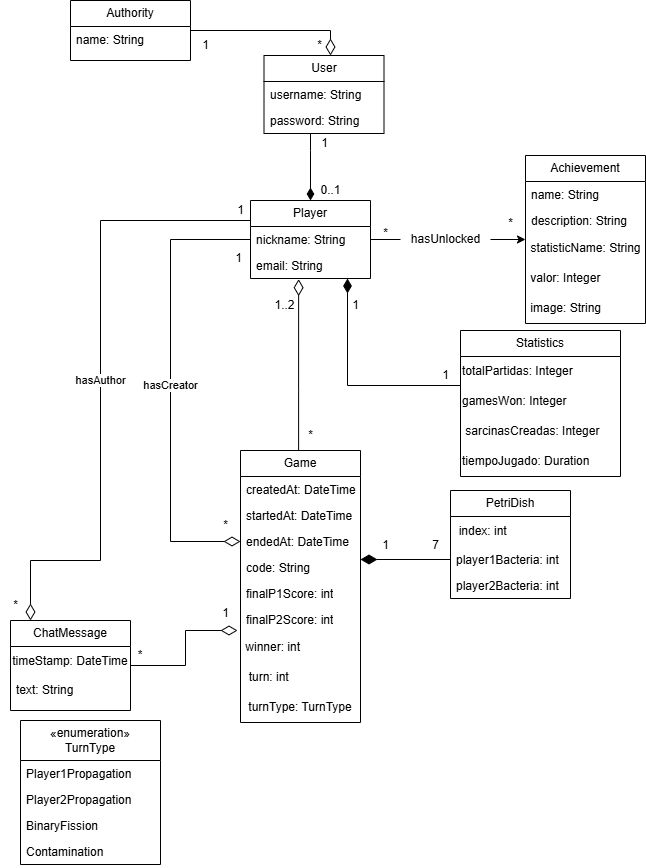

The diagram above was exported from draw.io. Its source (the exported page's mxGraphModel, read from the mxfile embedded in the PNG):
<mxGraphModel dx="1020" dy="659" grid="1" gridSize="10" guides="1" tooltips="1" connect="1" arrows="1" fold="1" page="1" pageScale="1" pageWidth="827" pageHeight="1169" math="0" shadow="0">
  <root>
    <mxCell id="0" />
    <mxCell id="1" parent="0" />
    <mxCell id="3mfXrvNW1rwZvLgKRabz-4" value="Authority" style="swimlane;fontStyle=0;childLayout=stackLayout;horizontal=1;startSize=26;fillColor=none;horizontalStack=0;resizeParent=1;resizeParentMax=0;resizeLast=0;collapsible=1;marginBottom=0;whiteSpace=wrap;html=1;" parent="1" vertex="1">
      <mxGeometry x="200" y="530" width="120" height="60" as="geometry" />
    </mxCell>
    <mxCell id="3mfXrvNW1rwZvLgKRabz-5" value="name: String" style="text;strokeColor=none;fillColor=none;align=left;verticalAlign=top;spacingLeft=4;spacingRight=4;overflow=hidden;rotatable=0;points=[[0,0.5],[1,0.5]];portConstraint=eastwest;whiteSpace=wrap;html=1;" parent="3mfXrvNW1rwZvLgKRabz-4" vertex="1">
      <mxGeometry y="26" width="120" height="34" as="geometry" />
    </mxCell>
    <mxCell id="KesNMhf0oPX8NaFCzVZh-2" style="edgeStyle=orthogonalEdgeStyle;rounded=0;orthogonalLoop=1;jettySize=auto;html=1;endArrow=diamondThin;endFill=1;endSize=10;" parent="1" source="3mfXrvNW1rwZvLgKRabz-6" target="ElcwcpQHegBN7iZQsKDc-2" edge="1">
      <mxGeometry relative="1" as="geometry">
        <Array as="points">
          <mxPoint x="440" y="680" />
          <mxPoint x="440" y="680" />
        </Array>
      </mxGeometry>
    </mxCell>
    <mxCell id="3mfXrvNW1rwZvLgKRabz-6" value="User" style="swimlane;fontStyle=0;childLayout=stackLayout;horizontal=1;startSize=26;fillColor=none;horizontalStack=0;resizeParent=1;resizeParentMax=0;resizeLast=0;collapsible=1;marginBottom=0;whiteSpace=wrap;html=1;" parent="1" vertex="1">
      <mxGeometry x="393.5" y="585" width="120" height="78" as="geometry" />
    </mxCell>
    <mxCell id="3mfXrvNW1rwZvLgKRabz-7" value="username: String" style="text;strokeColor=none;fillColor=none;align=left;verticalAlign=top;spacingLeft=4;spacingRight=4;overflow=hidden;rotatable=0;points=[[0,0.5],[1,0.5]];portConstraint=eastwest;whiteSpace=wrap;html=1;" parent="3mfXrvNW1rwZvLgKRabz-6" vertex="1">
      <mxGeometry y="26" width="120" height="26" as="geometry" />
    </mxCell>
    <mxCell id="3mfXrvNW1rwZvLgKRabz-8" value="password: String" style="text;strokeColor=none;fillColor=none;align=left;verticalAlign=top;spacingLeft=4;spacingRight=4;overflow=hidden;rotatable=0;points=[[0,0.5],[1,0.5]];portConstraint=eastwest;whiteSpace=wrap;html=1;" parent="3mfXrvNW1rwZvLgKRabz-6" vertex="1">
      <mxGeometry y="52" width="120" height="26" as="geometry" />
    </mxCell>
    <mxCell id="3mfXrvNW1rwZvLgKRabz-9" value="Game" style="swimlane;fontStyle=0;childLayout=stackLayout;horizontal=1;startSize=26;fillColor=none;horizontalStack=0;resizeParent=1;resizeParentMax=0;resizeLast=0;collapsible=1;marginBottom=0;whiteSpace=wrap;html=1;" parent="1" vertex="1">
      <mxGeometry x="370" y="980" width="120" height="272" as="geometry" />
    </mxCell>
    <mxCell id="3mfXrvNW1rwZvLgKRabz-10" value="createdAt: DateTime" style="text;strokeColor=none;fillColor=none;align=left;verticalAlign=top;spacingLeft=4;spacingRight=4;overflow=hidden;rotatable=0;points=[[0,0.5],[1,0.5]];portConstraint=eastwest;whiteSpace=wrap;html=1;" parent="3mfXrvNW1rwZvLgKRabz-9" vertex="1">
      <mxGeometry y="26" width="120" height="26" as="geometry" />
    </mxCell>
    <mxCell id="3mfXrvNW1rwZvLgKRabz-11" value="startedAt: DateTime" style="text;strokeColor=none;fillColor=none;align=left;verticalAlign=top;spacingLeft=4;spacingRight=4;overflow=hidden;rotatable=0;points=[[0,0.5],[1,0.5]];portConstraint=eastwest;whiteSpace=wrap;html=1;" parent="3mfXrvNW1rwZvLgKRabz-9" vertex="1">
      <mxGeometry y="52" width="120" height="26" as="geometry" />
    </mxCell>
    <mxCell id="3mfXrvNW1rwZvLgKRabz-12" value="endedAt: DateTime" style="text;strokeColor=none;fillColor=none;align=left;verticalAlign=top;spacingLeft=4;spacingRight=4;overflow=hidden;rotatable=0;points=[[0,0.5],[1,0.5]];portConstraint=eastwest;whiteSpace=wrap;html=1;" parent="3mfXrvNW1rwZvLgKRabz-9" vertex="1">
      <mxGeometry y="78" width="120" height="26" as="geometry" />
    </mxCell>
    <mxCell id="3mfXrvNW1rwZvLgKRabz-15" value="code: String" style="text;strokeColor=none;fillColor=none;align=left;verticalAlign=top;spacingLeft=4;spacingRight=4;overflow=hidden;rotatable=0;points=[[0,0.5],[1,0.5]];portConstraint=eastwest;whiteSpace=wrap;html=1;" parent="3mfXrvNW1rwZvLgKRabz-9" vertex="1">
      <mxGeometry y="104" width="120" height="26" as="geometry" />
    </mxCell>
    <mxCell id="3mfXrvNW1rwZvLgKRabz-13" value="finalP1Score: int" style="text;strokeColor=none;fillColor=none;align=left;verticalAlign=top;spacingLeft=4;spacingRight=4;overflow=hidden;rotatable=0;points=[[0,0.5],[1,0.5]];portConstraint=eastwest;whiteSpace=wrap;html=1;" parent="3mfXrvNW1rwZvLgKRabz-9" vertex="1">
      <mxGeometry y="130" width="120" height="26" as="geometry" />
    </mxCell>
    <mxCell id="3mfXrvNW1rwZvLgKRabz-14" value="finalP2Score: int" style="text;strokeColor=none;fillColor=none;align=left;verticalAlign=top;spacingLeft=4;spacingRight=4;overflow=hidden;rotatable=0;points=[[0,0.5],[1,0.5]];portConstraint=eastwest;whiteSpace=wrap;html=1;" parent="3mfXrvNW1rwZvLgKRabz-9" vertex="1">
      <mxGeometry y="156" width="120" height="26" as="geometry" />
    </mxCell>
    <mxCell id="3mfXrvNW1rwZvLgKRabz-68" value="&lt;div style=&quot;&quot;&gt;&lt;span style=&quot;background-color: transparent; color: light-dark(rgb(0, 0, 0), rgb(255, 255, 255));&quot;&gt;&amp;nbsp;winner: int&lt;/span&gt;&lt;/div&gt;" style="text;html=1;align=left;verticalAlign=middle;whiteSpace=wrap;rounded=0;" parent="3mfXrvNW1rwZvLgKRabz-9" vertex="1">
      <mxGeometry y="182" width="120" height="30" as="geometry" />
    </mxCell>
    <mxCell id="urS__KCSGVySne5pXq7V-1" value="&amp;nbsp; turn: int&amp;nbsp;" style="text;html=1;whiteSpace=wrap;strokeColor=none;fillColor=none;align=left;verticalAlign=middle;rounded=0;" parent="3mfXrvNW1rwZvLgKRabz-9" vertex="1">
      <mxGeometry y="212" width="120" height="30" as="geometry" />
    </mxCell>
    <mxCell id="urS__KCSGVySne5pXq7V-2" value="turnType: TurnType" style="text;html=1;whiteSpace=wrap;strokeColor=none;fillColor=none;align=center;verticalAlign=middle;rounded=0;" parent="3mfXrvNW1rwZvLgKRabz-9" vertex="1">
      <mxGeometry y="242" width="120" height="30" as="geometry" />
    </mxCell>
    <mxCell id="3mfXrvNW1rwZvLgKRabz-16" value="PetriDish" style="swimlane;fontStyle=0;childLayout=stackLayout;horizontal=1;startSize=26;fillColor=none;horizontalStack=0;resizeParent=1;resizeParentMax=0;resizeLast=0;collapsible=1;marginBottom=0;whiteSpace=wrap;html=1;" parent="1" vertex="1">
      <mxGeometry x="580" y="1020" width="120" height="108" as="geometry">
        <mxRectangle x="-600" y="320" width="90" height="30" as="alternateBounds" />
      </mxGeometry>
    </mxCell>
    <mxCell id="R8KsUdj6U0jU2-D7ZNqg-1" value="&amp;nbsp; index: int" style="text;html=1;align=left;verticalAlign=middle;whiteSpace=wrap;rounded=0;" parent="3mfXrvNW1rwZvLgKRabz-16" vertex="1">
      <mxGeometry y="26" width="120" height="30" as="geometry" />
    </mxCell>
    <mxCell id="3mfXrvNW1rwZvLgKRabz-17" value="player1Bacteria: int" style="text;strokeColor=none;fillColor=none;align=left;verticalAlign=top;spacingLeft=4;spacingRight=4;overflow=hidden;rotatable=0;points=[[0,0.5],[1,0.5]];portConstraint=eastwest;whiteSpace=wrap;html=1;" parent="3mfXrvNW1rwZvLgKRabz-16" vertex="1">
      <mxGeometry y="56" width="120" height="26" as="geometry" />
    </mxCell>
    <mxCell id="3mfXrvNW1rwZvLgKRabz-18" value="player2Bacteria: int" style="text;strokeColor=none;fillColor=none;align=left;verticalAlign=top;spacingLeft=4;spacingRight=4;overflow=hidden;rotatable=0;points=[[0,0.5],[1,0.5]];portConstraint=eastwest;whiteSpace=wrap;html=1;" parent="3mfXrvNW1rwZvLgKRabz-16" vertex="1">
      <mxGeometry y="82" width="120" height="26" as="geometry" />
    </mxCell>
    <mxCell id="3mfXrvNW1rwZvLgKRabz-19" value="hasCreator" style="endArrow=none;html=1;endSize=12;startArrow=diamondThin;startSize=14;startFill=0;edgeStyle=orthogonalEdgeStyle;rounded=0;exitX=0;exitY=0.5;exitDx=0;exitDy=0;" parent="1" source="3mfXrvNW1rwZvLgKRabz-12" target="ElcwcpQHegBN7iZQsKDc-2" edge="1">
      <mxGeometry relative="1" as="geometry">
        <mxPoint x="360" y="1070" as="sourcePoint" />
        <mxPoint x="285" y="895.97" as="targetPoint" />
        <Array as="points">
          <mxPoint x="300" y="1071" />
          <mxPoint x="300" y="769" />
        </Array>
      </mxGeometry>
    </mxCell>
    <mxCell id="3mfXrvNW1rwZvLgKRabz-20" value="" style="endArrow=none;html=1;endSize=12;startArrow=diamondThin;startSize=14;startFill=0;edgeStyle=orthogonalEdgeStyle;align=left;verticalAlign=bottom;rounded=0;exitX=0.401;exitY=1.025;exitDx=0;exitDy=0;exitPerimeter=0;" parent="1" source="ElcwcpQHegBN7iZQsKDc-6" target="3mfXrvNW1rwZvLgKRabz-9" edge="1">
      <mxGeometry x="-1" y="3" relative="1" as="geometry">
        <mxPoint x="430" y="816.94" as="sourcePoint" />
        <mxPoint x="410" y="940" as="targetPoint" />
        <Array as="points">
          <mxPoint x="428" y="920" />
          <mxPoint x="428" y="920" />
        </Array>
      </mxGeometry>
    </mxCell>
    <mxCell id="3mfXrvNW1rwZvLgKRabz-21" value="" style="endArrow=none;html=1;endSize=12;startArrow=diamondThin;startSize=14;startFill=0;edgeStyle=orthogonalEdgeStyle;align=left;verticalAlign=bottom;rounded=0;" parent="1" source="3mfXrvNW1rwZvLgKRabz-6" target="3mfXrvNW1rwZvLgKRabz-4" edge="1">
      <mxGeometry x="-1" y="3" relative="1" as="geometry">
        <mxPoint x="490" y="510" as="sourcePoint" />
        <mxPoint x="80.00000000000003" y="650.136" as="targetPoint" />
        <Array as="points">
          <mxPoint x="460" y="560" />
        </Array>
      </mxGeometry>
    </mxCell>
    <mxCell id="3mfXrvNW1rwZvLgKRabz-23" value="" style="endArrow=none;html=1;endSize=12;startArrow=diamondThin;startSize=14;startFill=1;edgeStyle=orthogonalEdgeStyle;align=left;verticalAlign=bottom;rounded=0;entryX=0;entryY=0.5;entryDx=0;entryDy=0;" parent="1" target="3mfXrvNW1rwZvLgKRabz-17" edge="1">
      <mxGeometry x="-1" y="3" relative="1" as="geometry">
        <mxPoint x="490" y="1089" as="sourcePoint" />
        <mxPoint x="350" y="1100" as="targetPoint" />
      </mxGeometry>
    </mxCell>
    <mxCell id="3mfXrvNW1rwZvLgKRabz-24" value="Statistics" style="swimlane;fontStyle=0;childLayout=stackLayout;horizontal=1;startSize=26;fillColor=none;horizontalStack=0;resizeParent=1;resizeParentMax=0;resizeLast=0;collapsible=1;marginBottom=0;whiteSpace=wrap;html=1;" parent="1" vertex="1">
      <mxGeometry x="590" y="860" width="160" height="146" as="geometry" />
    </mxCell>
    <mxCell id="xnEzVKolHF5wfJ3_sAua-1" value="totalPartidas&lt;span style=&quot;background-color: transparent; color: light-dark(rgb(0, 0, 0), rgb(255, 255, 255));&quot;&gt;: Integer&lt;/span&gt;" style="text;html=1;whiteSpace=wrap;strokeColor=none;fillColor=none;align=left;verticalAlign=middle;rounded=0;" parent="3mfXrvNW1rwZvLgKRabz-24" vertex="1">
      <mxGeometry y="26" width="160" height="30" as="geometry" />
    </mxCell>
    <mxCell id="krJXNv-gssbsp6JkkT2z-1" value="gamesWon: Integer" style="text;html=1;whiteSpace=wrap;strokeColor=none;fillColor=none;align=left;verticalAlign=middle;rounded=0;" parent="3mfXrvNW1rwZvLgKRabz-24" vertex="1">
      <mxGeometry y="56" width="160" height="30" as="geometry" />
    </mxCell>
    <mxCell id="0Gni4cyefw0Uoom3Zaec-3" value="&amp;nbsp;sarcinasCreadas: Integer" style="text;html=1;align=left;verticalAlign=middle;whiteSpace=wrap;rounded=0;" parent="3mfXrvNW1rwZvLgKRabz-24" vertex="1">
      <mxGeometry y="86" width="160" height="30" as="geometry" />
    </mxCell>
    <mxCell id="suzzQ_MY1RDsCo6ffVIb-1" value="tiempoJugado: Duration" style="text;html=1;whiteSpace=wrap;strokeColor=none;fillColor=none;align=left;verticalAlign=middle;rounded=0;" parent="3mfXrvNW1rwZvLgKRabz-24" vertex="1">
      <mxGeometry y="116" width="160" height="30" as="geometry" />
    </mxCell>
    <mxCell id="3mfXrvNW1rwZvLgKRabz-27" value="*" style="text;html=1;align=center;verticalAlign=middle;resizable=0;points=[];autosize=1;strokeColor=none;fillColor=none;" parent="1" vertex="1">
      <mxGeometry x="433.5" y="560" width="30" height="30" as="geometry" />
    </mxCell>
    <mxCell id="3mfXrvNW1rwZvLgKRabz-28" value="1" style="text;html=1;align=center;verticalAlign=middle;resizable=0;points=[];autosize=1;strokeColor=none;fillColor=none;" parent="1" vertex="1">
      <mxGeometry x="320" y="560" width="30" height="30" as="geometry" />
    </mxCell>
    <mxCell id="3mfXrvNW1rwZvLgKRabz-29" value="*" style="text;html=1;align=center;verticalAlign=middle;resizable=0;points=[];autosize=1;strokeColor=none;fillColor=none;" parent="1" vertex="1">
      <mxGeometry x="340" y="1040" width="30" height="30" as="geometry" />
    </mxCell>
    <mxCell id="3mfXrvNW1rwZvLgKRabz-30" value="1..2" style="text;html=1;align=center;verticalAlign=middle;resizable=0;points=[];autosize=1;strokeColor=none;fillColor=none;" parent="1" vertex="1">
      <mxGeometry x="393.5" y="820" width="40" height="30" as="geometry" />
    </mxCell>
    <mxCell id="3mfXrvNW1rwZvLgKRabz-31" value="*" style="text;html=1;align=center;verticalAlign=middle;resizable=0;points=[];autosize=1;strokeColor=none;fillColor=none;" parent="1" vertex="1">
      <mxGeometry x="425" y="950" width="30" height="30" as="geometry" />
    </mxCell>
    <mxCell id="3mfXrvNW1rwZvLgKRabz-32" value="7" style="text;html=1;align=center;verticalAlign=middle;resizable=0;points=[];autosize=1;strokeColor=none;fillColor=none;" parent="1" vertex="1">
      <mxGeometry x="550" y="1060" width="30" height="30" as="geometry" />
    </mxCell>
    <mxCell id="3mfXrvNW1rwZvLgKRabz-38" value="Achievement" style="swimlane;fontStyle=0;childLayout=stackLayout;horizontal=1;startSize=26;fillColor=none;horizontalStack=0;resizeParent=1;resizeParentMax=0;resizeLast=0;collapsible=1;marginBottom=0;whiteSpace=wrap;html=1;" parent="1" vertex="1">
      <mxGeometry x="655" y="685" width="120" height="168" as="geometry" />
    </mxCell>
    <mxCell id="3mfXrvNW1rwZvLgKRabz-39" value="name: String" style="text;strokeColor=none;fillColor=none;align=left;verticalAlign=top;spacingLeft=4;spacingRight=4;overflow=hidden;rotatable=0;points=[[0,0.5],[1,0.5]];portConstraint=eastwest;whiteSpace=wrap;html=1;" parent="3mfXrvNW1rwZvLgKRabz-38" vertex="1">
      <mxGeometry y="26" width="120" height="26" as="geometry" />
    </mxCell>
    <mxCell id="3mfXrvNW1rwZvLgKRabz-40" value="description: String" style="text;strokeColor=none;fillColor=none;align=left;verticalAlign=top;spacingLeft=4;spacingRight=4;overflow=hidden;rotatable=0;points=[[0,0.5],[1,0.5]];portConstraint=eastwest;whiteSpace=wrap;html=1;" parent="3mfXrvNW1rwZvLgKRabz-38" vertex="1">
      <mxGeometry y="52" width="120" height="26" as="geometry" />
    </mxCell>
    <mxCell id="ElcwcpQHegBN7iZQsKDc-10" value="statisticName: String" style="text;html=1;align=center;verticalAlign=middle;resizable=0;points=[];autosize=1;strokeColor=none;fillColor=none;" parent="3mfXrvNW1rwZvLgKRabz-38" vertex="1">
      <mxGeometry y="78" width="120" height="30" as="geometry" />
    </mxCell>
    <mxCell id="ElcwcpQHegBN7iZQsKDc-9" value="&amp;nbsp;valor: Integer" style="text;html=1;align=left;verticalAlign=middle;resizable=0;points=[];autosize=1;strokeColor=none;fillColor=none;" parent="3mfXrvNW1rwZvLgKRabz-38" vertex="1">
      <mxGeometry y="108" width="120" height="30" as="geometry" />
    </mxCell>
    <mxCell id="ElcwcpQHegBN7iZQsKDc-11" value="&amp;nbsp;image: String" style="text;html=1;align=left;verticalAlign=middle;resizable=0;points=[];autosize=1;strokeColor=none;fillColor=none;" parent="3mfXrvNW1rwZvLgKRabz-38" vertex="1">
      <mxGeometry y="138" width="120" height="30" as="geometry" />
    </mxCell>
    <mxCell id="3mfXrvNW1rwZvLgKRabz-41" value="" style="endArrow=classic;html=1;rounded=0;exitX=1;exitY=0.5;exitDx=0;exitDy=0;endFill=1;" parent="1" source="3mfXrvNW1rwZvLgKRabz-42" target="3mfXrvNW1rwZvLgKRabz-38" edge="1">
      <mxGeometry width="50" height="50" relative="1" as="geometry">
        <mxPoint x="560" y="790" as="sourcePoint" />
        <mxPoint x="690" y="820" as="targetPoint" />
      </mxGeometry>
    </mxCell>
    <mxCell id="3mfXrvNW1rwZvLgKRabz-44" value="*" style="text;html=1;align=center;verticalAlign=middle;resizable=0;points=[];autosize=1;strokeColor=none;fillColor=none;" parent="1" vertex="1">
      <mxGeometry x="625" y="738" width="30" height="30" as="geometry" />
    </mxCell>
    <mxCell id="3mfXrvNW1rwZvLgKRabz-49" value="ChatMessage" style="swimlane;fontStyle=0;childLayout=stackLayout;horizontal=1;startSize=26;fillColor=none;horizontalStack=0;resizeParent=1;resizeParentMax=0;resizeLast=0;collapsible=1;marginBottom=0;whiteSpace=wrap;html=1;" parent="1" vertex="1">
      <mxGeometry x="140" y="1150" width="120" height="90" as="geometry" />
    </mxCell>
    <mxCell id="rsBmds9qqqg6aVgvxguu-3" value="timeStamp: DateTime" style="text;html=1;whiteSpace=wrap;strokeColor=none;fillColor=none;align=center;verticalAlign=middle;rounded=0;" parent="3mfXrvNW1rwZvLgKRabz-49" vertex="1">
      <mxGeometry y="26" width="120" height="30" as="geometry" />
    </mxCell>
    <mxCell id="3mfXrvNW1rwZvLgKRabz-50" value="text: String" style="text;strokeColor=none;fillColor=none;align=left;verticalAlign=top;spacingLeft=4;spacingRight=4;overflow=hidden;rotatable=0;points=[[0,0.5],[1,0.5]];portConstraint=eastwest;whiteSpace=wrap;html=1;" parent="3mfXrvNW1rwZvLgKRabz-49" vertex="1">
      <mxGeometry y="56" width="120" height="34" as="geometry" />
    </mxCell>
    <mxCell id="3mfXrvNW1rwZvLgKRabz-51" value="" style="endArrow=none;html=1;endSize=12;startArrow=diamondThin;startSize=14;startFill=0;edgeStyle=orthogonalEdgeStyle;align=left;verticalAlign=bottom;rounded=0;exitX=-0.025;exitY=0.923;exitDx=0;exitDy=0;exitPerimeter=0;" parent="1" source="3mfXrvNW1rwZvLgKRabz-14" target="3mfXrvNW1rwZvLgKRabz-49" edge="1">
      <mxGeometry x="-1" y="3" relative="1" as="geometry">
        <mxPoint x="490" y="1139.5" as="sourcePoint" />
        <mxPoint x="570" y="1139.5" as="targetPoint" />
      </mxGeometry>
    </mxCell>
    <mxCell id="3mfXrvNW1rwZvLgKRabz-52" value="1" style="text;html=1;align=center;verticalAlign=middle;resizable=0;points=[];autosize=1;strokeColor=none;fillColor=none;" parent="1" vertex="1">
      <mxGeometry x="340" y="1128" width="30" height="30" as="geometry" />
    </mxCell>
    <mxCell id="3mfXrvNW1rwZvLgKRabz-54" value="hasAuthor" style="endArrow=none;html=1;endSize=12;startArrow=diamondThin;startSize=14;startFill=0;edgeStyle=orthogonalEdgeStyle;rounded=0;" parent="1" source="3mfXrvNW1rwZvLgKRabz-49" target="ElcwcpQHegBN7iZQsKDc-2" edge="1">
      <mxGeometry relative="1" as="geometry">
        <mxPoint x="610" y="1180" as="sourcePoint" />
        <mxPoint x="230" y="740" as="targetPoint" />
        <Array as="points">
          <mxPoint x="160" y="1090" />
          <mxPoint x="230" y="1090" />
          <mxPoint x="230" y="750" />
        </Array>
      </mxGeometry>
    </mxCell>
    <mxCell id="3mfXrvNW1rwZvLgKRabz-55" value="«enumeration»&lt;div&gt;TurnType&lt;/div&gt;" style="swimlane;fontStyle=0;childLayout=stackLayout;horizontal=1;startSize=40;fillColor=none;horizontalStack=0;resizeParent=1;resizeParentMax=0;resizeLast=0;collapsible=1;marginBottom=0;whiteSpace=wrap;html=1;" parent="1" vertex="1">
      <mxGeometry x="150" y="1250" width="140" height="144" as="geometry">
        <mxRectangle x="-320" y="600" width="120" height="30" as="alternateBounds" />
      </mxGeometry>
    </mxCell>
    <mxCell id="3mfXrvNW1rwZvLgKRabz-56" value="Player1Propagation" style="text;strokeColor=none;fillColor=none;align=left;verticalAlign=top;spacingLeft=4;spacingRight=4;overflow=hidden;rotatable=0;points=[[0,0.5],[1,0.5]];portConstraint=eastwest;whiteSpace=wrap;html=1;" parent="3mfXrvNW1rwZvLgKRabz-55" vertex="1">
      <mxGeometry y="40" width="140" height="26" as="geometry" />
    </mxCell>
    <mxCell id="3mfXrvNW1rwZvLgKRabz-57" value="Player2Propagation" style="text;strokeColor=none;fillColor=none;align=left;verticalAlign=top;spacingLeft=4;spacingRight=4;overflow=hidden;rotatable=0;points=[[0,0.5],[1,0.5]];portConstraint=eastwest;whiteSpace=wrap;html=1;" parent="3mfXrvNW1rwZvLgKRabz-55" vertex="1">
      <mxGeometry y="66" width="140" height="26" as="geometry" />
    </mxCell>
    <mxCell id="3mfXrvNW1rwZvLgKRabz-58" value="BinaryFission" style="text;strokeColor=none;fillColor=none;align=left;verticalAlign=top;spacingLeft=4;spacingRight=4;overflow=hidden;rotatable=0;points=[[0,0.5],[1,0.5]];portConstraint=eastwest;whiteSpace=wrap;html=1;" parent="3mfXrvNW1rwZvLgKRabz-55" vertex="1">
      <mxGeometry y="92" width="140" height="26" as="geometry" />
    </mxCell>
    <mxCell id="3mfXrvNW1rwZvLgKRabz-59" value="Contamination" style="text;strokeColor=none;fillColor=none;align=left;verticalAlign=top;spacingLeft=4;spacingRight=4;overflow=hidden;rotatable=0;points=[[0,0.5],[1,0.5]];portConstraint=eastwest;whiteSpace=wrap;html=1;" parent="3mfXrvNW1rwZvLgKRabz-55" vertex="1">
      <mxGeometry y="118" width="140" height="26" as="geometry" />
    </mxCell>
    <mxCell id="3mfXrvNW1rwZvLgKRabz-60" value="1" style="text;html=1;align=center;verticalAlign=middle;resizable=1;points=[];autosize=1;strokeColor=none;fillColor=none;movable=1;rotatable=1;deletable=1;editable=1;locked=0;connectable=1;" parent="1" vertex="1">
      <mxGeometry x="360" y="730" width="20" height="20" as="geometry" />
    </mxCell>
    <mxCell id="3mfXrvNW1rwZvLgKRabz-61" value="1" style="text;html=1;align=center;verticalAlign=middle;resizable=1;points=[];autosize=1;strokeColor=none;fillColor=none;movable=1;rotatable=1;deletable=1;editable=1;locked=0;connectable=1;" parent="1" vertex="1">
      <mxGeometry x="355" y="778" width="25" height="20" as="geometry" />
    </mxCell>
    <mxCell id="3mfXrvNW1rwZvLgKRabz-62" value="*" style="text;html=1;align=center;verticalAlign=middle;resizable=0;points=[];autosize=1;strokeColor=none;fillColor=none;" parent="1" vertex="1">
      <mxGeometry x="130" y="1120" width="30" height="30" as="geometry" />
    </mxCell>
    <mxCell id="3mfXrvNW1rwZvLgKRabz-71" style="edgeStyle=orthogonalEdgeStyle;rounded=0;orthogonalLoop=1;jettySize=auto;html=1;startSize=14;endSize=12;endArrow=diamondThin;endFill=1;" parent="1" source="3mfXrvNW1rwZvLgKRabz-24" target="ElcwcpQHegBN7iZQsKDc-2" edge="1">
      <mxGeometry relative="1" as="geometry">
        <Array as="points">
          <mxPoint x="477" y="915" />
        </Array>
        <mxPoint x="550" y="959" as="sourcePoint" />
        <mxPoint x="420" y="760" as="targetPoint" />
      </mxGeometry>
    </mxCell>
    <mxCell id="3mfXrvNW1rwZvLgKRabz-72" value="1" style="text;html=1;align=center;verticalAlign=middle;resizable=0;points=[];autosize=1;strokeColor=none;fillColor=none;" parent="1" vertex="1">
      <mxGeometry x="470" y="820" width="30" height="30" as="geometry" />
    </mxCell>
    <mxCell id="3mfXrvNW1rwZvLgKRabz-73" value="1" style="text;html=1;align=center;verticalAlign=middle;resizable=0;points=[];autosize=1;strokeColor=none;fillColor=none;" parent="1" vertex="1">
      <mxGeometry x="560" y="890" width="30" height="30" as="geometry" />
    </mxCell>
    <mxCell id="R8KsUdj6U0jU2-D7ZNqg-6" value="1" style="text;html=1;align=center;verticalAlign=middle;resizable=0;points=[];autosize=1;strokeColor=none;fillColor=none;" parent="1" vertex="1">
      <mxGeometry x="500" y="1060" width="30" height="30" as="geometry" />
    </mxCell>
    <mxCell id="ElcwcpQHegBN7iZQsKDc-2" value="Player" style="swimlane;fontStyle=0;childLayout=stackLayout;horizontal=1;startSize=26;fillColor=none;horizontalStack=0;resizeParent=1;resizeParentMax=0;resizeLast=0;collapsible=1;marginBottom=0;whiteSpace=wrap;html=1;" parent="1" vertex="1">
      <mxGeometry x="380" y="730" width="120" height="78" as="geometry" />
    </mxCell>
    <mxCell id="ElcwcpQHegBN7iZQsKDc-3" value="nickname: String" style="text;strokeColor=none;fillColor=none;align=left;verticalAlign=top;spacingLeft=4;spacingRight=4;overflow=hidden;rotatable=0;points=[[0,0.5],[1,0.5]];portConstraint=eastwest;whiteSpace=wrap;html=1;" parent="ElcwcpQHegBN7iZQsKDc-2" vertex="1">
      <mxGeometry y="26" width="120" height="26" as="geometry" />
    </mxCell>
    <mxCell id="ElcwcpQHegBN7iZQsKDc-6" value="email: String" style="text;strokeColor=none;fillColor=none;align=left;verticalAlign=top;spacingLeft=4;spacingRight=4;overflow=hidden;rotatable=0;points=[[0,0.5],[1,0.5]];portConstraint=eastwest;whiteSpace=wrap;html=1;" parent="ElcwcpQHegBN7iZQsKDc-2" vertex="1">
      <mxGeometry y="52" width="120" height="26" as="geometry" />
    </mxCell>
    <mxCell id="ElcwcpQHegBN7iZQsKDc-5" value="" style="endArrow=none;html=1;rounded=0;entryX=0;entryY=0.5;entryDx=0;entryDy=0;exitX=1;exitY=0.5;exitDx=0;exitDy=0;" parent="1" source="ElcwcpQHegBN7iZQsKDc-3" target="3mfXrvNW1rwZvLgKRabz-42" edge="1">
      <mxGeometry width="50" height="50" relative="1" as="geometry">
        <mxPoint x="514" y="759" as="sourcePoint" />
        <mxPoint x="650" y="779" as="targetPoint" />
      </mxGeometry>
    </mxCell>
    <mxCell id="3mfXrvNW1rwZvLgKRabz-42" value="hasUnlocked" style="text;html=1;align=center;verticalAlign=middle;resizable=0;points=[];autosize=1;strokeColor=none;fillColor=none;" parent="1" vertex="1">
      <mxGeometry x="530" y="754" width="90" height="30" as="geometry" />
    </mxCell>
    <mxCell id="ElcwcpQHegBN7iZQsKDc-7" value="*" style="text;html=1;align=center;verticalAlign=middle;resizable=0;points=[];autosize=1;strokeColor=none;fillColor=none;" parent="1" vertex="1">
      <mxGeometry x="500" y="748" width="30" height="30" as="geometry" />
    </mxCell>
    <mxCell id="4ptskM6uhqNDUpXz9_Lh-1" value="1" style="text;html=1;align=center;verticalAlign=middle;resizable=1;points=[];autosize=1;strokeColor=none;fillColor=none;movable=1;rotatable=1;deletable=1;editable=1;locked=0;connectable=1;" parent="1" vertex="1">
      <mxGeometry x="443.5" y="663" width="20" height="20" as="geometry" />
    </mxCell>
    <mxCell id="4ptskM6uhqNDUpXz9_Lh-2" value="0..1" style="text;html=1;align=center;verticalAlign=middle;resizable=1;points=[];autosize=1;strokeColor=none;fillColor=none;movable=1;rotatable=1;deletable=1;editable=1;locked=0;connectable=1;" parent="1" vertex="1">
      <mxGeometry x="440" y="705" width="40" height="30" as="geometry" />
    </mxCell>
    <mxCell id="KesNMhf0oPX8NaFCzVZh-4" value="*" style="text;html=1;whiteSpace=wrap;strokeColor=none;fillColor=none;align=center;verticalAlign=middle;rounded=0;" parent="1" vertex="1">
      <mxGeometry x="240" y="1170" width="60" height="30" as="geometry" />
    </mxCell>
  </root>
</mxGraphModel>